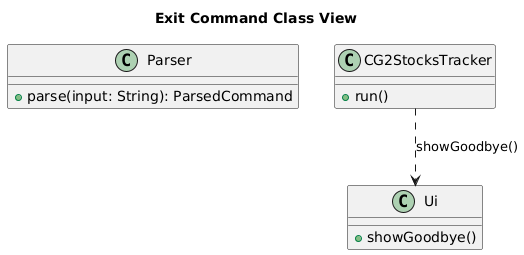

The diagram above was rendered by PlantUML. Its source (embedded in the PNG):
@startuml
title Exit Command Class View

class Parser {
  + parse(input: String): ParsedCommand
}

class CG2StocksTracker {
  + run()
}

class Ui {
  + showGoodbye()
}

CG2StocksTracker ..> Ui : showGoodbye()
@enduml